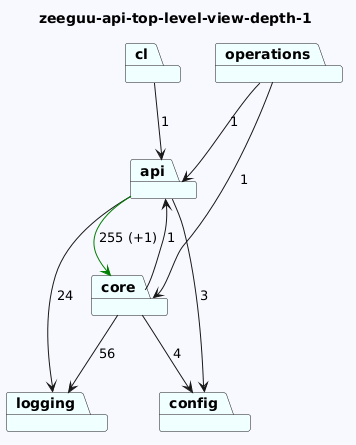

The diagram above was rendered by PlantUML. Its source (embedded in the PNG):
@startuml
skinparam backgroundColor GhostWhite
title zeeguu-api-top-level-view-depth-1
package "logging" #Azure
package "api" #Azure
package "config" #Azure
package "core" #Azure
package "cl" #Azure
package "operations" #Azure

"api"-->"logging"  : 24
"api"-->"config"  : 3
"api"-->"core" #Green : 255 (+1)

"core"-->"logging"  : 56
"core"-->"api"  : 1
"core"-->"config"  : 4
"cl"-->"api"  : 1
"operations"-->"api"  : 1
"operations"-->"core"  : 1
@enduml